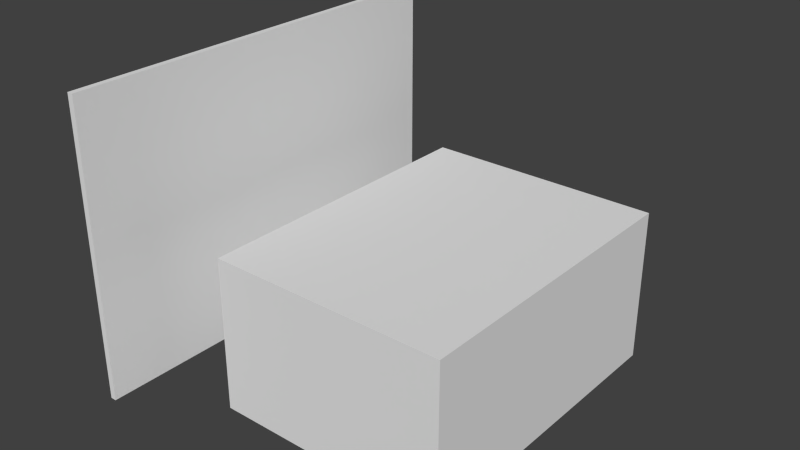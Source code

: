 # Source: workshop2.blend  (saved by Blender 2.66.0; exported with 4.5.12 LTS)
import bpy
from mathutils import Matrix  # noqa: F401  (used for matrix-valued properties, if any)

bpy.ops.wm.read_factory_settings(use_empty=True)
scene = bpy.context.scene
scene.name = 'Scene'

# ---- collections
col_collection_1 = bpy.data.collections.new('Collection 1'); scene.collection.children.link(col_collection_1)

# ---- world
world_world = bpy.data.worlds.new('World'); scene.world = world_world
world_world.color = (0.05088, 0.05088, 0.05088)
world_world.use_sun_shadow = False
world_world.sun_shadow_jitter_overblur = 0.0
world_world.cycles.sampling_method = 'MANUAL'
world_world.cycles.sample_map_resolution = 256

# ---- meshes
me_workshop = bpy.data.meshes.new('workshop')
me_workshop.from_pydata([(-20.0, -26.0, -25.0), (-20.0, 26.0, -25.0), (20.0, 26.0, -25.0), (20.0, -26.0, -25.0), (-20.0, -26.0, 1.0), (-20.0, 26.0, 1.0), (20.0, 26.0, 1.0), (20.0, -26.0, 1.0)], [], [(4, 5, 1, 0), (5, 6, 2, 1), (6, 7, 3, 2), (7, 4, 0, 3), (0, 1, 2, 3), (7, 6, 5, 4)])
me_workshop.use_remesh_preserve_volume = False
me_workshop.use_remesh_preserve_attributes = False
me_workshop.use_mirror_vertex_groups = False
me_workshop.update()
me_cube = bpy.data.meshes.new('Cube')
me_cube.from_pydata([(-36.0, -36.0, -25.0), (-36.0, 36.0, -25.0), (-35.0, 36.0, -25.0), (-35.0, -36.0, -25.0), (-36.0, -36.0, 25.0), (-36.0, 36.0, 25.0), (-35.0, 36.0, 25.0), (-35.0, -36.0, 25.0)], [], [(4, 5, 1, 0), (5, 6, 2, 1), (6, 7, 3, 2), (7, 4, 0, 3), (0, 1, 2, 3), (7, 6, 5, 4)])
me_cube.use_remesh_preserve_volume = False
me_cube.use_remesh_preserve_attributes = False
me_cube.use_mirror_vertex_groups = False
me_cube.update()

# ---- objects
ob_workshop = bpy.data.objects.new('workshop', me_workshop)
ob_cube = bpy.data.objects.new('Cube', me_cube)

# ---- transforms, parenting, visibility, modifiers, constraints
ob_workshop.location = (0.0, 0.0, 0.0)
ob_workshop.lineart.crease_threshold = 0.0
ob_cube.location = (0.0, 0.0, 0.0)
ob_cube.lineart.crease_threshold = 0.0

# ---- collection membership
col_collection_1.objects.link(ob_workshop)
col_collection_1.objects.link(ob_cube)

# ---- scene / render settings (as saved in the file)
scene.frame_start = 1; scene.frame_end = 250; scene.frame_set(35)
scene.render.engine = 'BLENDER_EEVEE_NEXT'
scene.render.image_settings.color_mode = 'RGB'
scene.render.image_settings.compression = 90
scene.render.resolution_percentage = 50
scene.render.dither_intensity = 0.0
scene.render.bake_margin = 2
scene.render.bake_bias = 0.0
scene.cycles.use_denoising = False
scene.cycles.samples = 10
scene.cycles.sampling_pattern = 'TABULATED_SOBOL'
scene.cycles.light_sampling_threshold = 0.0
scene.cycles.use_adaptive_sampling = False
scene.cycles.use_light_tree = False
scene.cycles.blur_glossy = 0.0
scene.cycles.volume_bounces = 1
scene.cycles.pixel_filter_type = 'GAUSSIAN'
scene.cycles.sample_clamp_indirect = 0.0
scene.view_settings.view_transform = 'Standard'
bpy.context.view_layer.update()

# ---- added for rendering (the .blend has no active camera and no usable light): camera, sun
cam_auto = bpy.data.cameras.new('AutoCamera')
cam_auto.lens = 50.0
cam_auto.sensor_width = 36.0
cam_auto.clip_end = 1689.03
ob_auto_camera = bpy.data.objects.new('AutoCamera', cam_auto)
scene.collection.objects.link(ob_auto_camera)
ob_auto_camera.location = (88.2411, -115.489, 76.9929)
ob_auto_camera.rotation_euler = (1.09748, -7.21219e-08, 0.694738)
scene.camera = ob_auto_camera
light_auto_sun = bpy.data.lights.new('AutoSun', 'SUN')
light_auto_sun.energy = 3.0
light_auto_sun.angle = 0.0523599
ob_auto_sun = bpy.data.objects.new('AutoSun', light_auto_sun)
scene.collection.objects.link(ob_auto_sun)
ob_auto_sun.rotation_euler = (0.872665, 0.174533, 0.523599)
bpy.context.view_layer.update()
